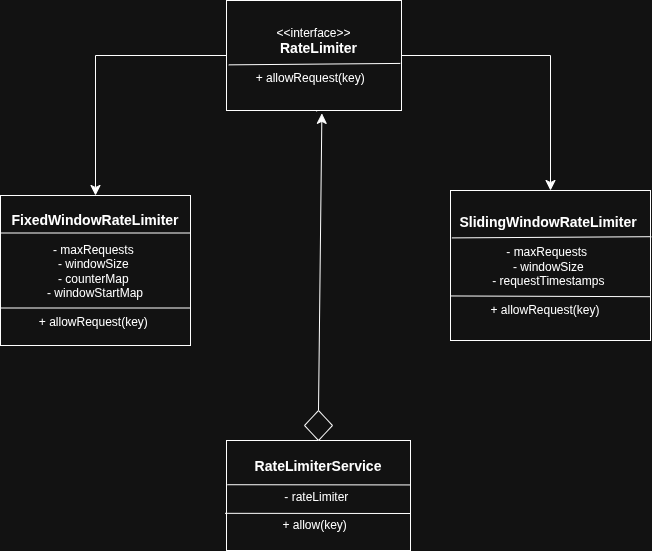

The diagram above was exported from draw.io. Its source (the exported page's mxGraphModel, read from the mxfile embedded in the PNG):
<mxGraphModel dx="1373" dy="931" grid="1" gridSize="10" guides="1" tooltips="1" connect="1" arrows="1" fold="1" page="1" pageScale="1" pageWidth="850" pageHeight="1100" math="0" shadow="0">
  <root>
    <mxCell id="0" />
    <mxCell id="1" parent="0" />
    <mxCell id="rtNkXOl_oT_EI8T7EQO--13" edge="1" parent="1" source="rtNkXOl_oT_EI8T7EQO--1" style="edgeStyle=orthogonalEdgeStyle;rounded=0;orthogonalLoop=1;jettySize=auto;html=1;entryX=0.5;entryY=0;entryDx=0;entryDy=0;fontSize=12;startSize=8;endSize=8;" target="rtNkXOl_oT_EI8T7EQO--2">
      <mxGeometry relative="1" as="geometry" />
    </mxCell>
    <mxCell id="rtNkXOl_oT_EI8T7EQO--14" edge="1" parent="1" source="rtNkXOl_oT_EI8T7EQO--1" style="edgeStyle=orthogonalEdgeStyle;rounded=0;orthogonalLoop=1;jettySize=auto;html=1;entryX=0.5;entryY=0;entryDx=0;entryDy=0;fontSize=12;startSize=8;endSize=8;" target="rtNkXOl_oT_EI8T7EQO--3">
      <mxGeometry relative="1" as="geometry" />
    </mxCell>
    <mxCell id="rtNkXOl_oT_EI8T7EQO--17" edge="1" parent="1" source="rtNkXOl_oT_EI8T7EQO--1" style="edgeStyle=none;curved=1;rounded=0;orthogonalLoop=1;jettySize=auto;html=1;fontSize=12;startSize=8;endSize=8;" value="">
      <mxGeometry relative="1" as="geometry">
        <mxPoint x="416.1909547738694" y="181.8090452261306" as="targetPoint" />
      </mxGeometry>
    </mxCell>
    <mxCell id="rtNkXOl_oT_EI8T7EQO--1" parent="1" style="rounded=0;whiteSpace=wrap;html=1;" value="&lt;div&gt;&amp;lt;&amp;lt;interface&amp;gt;&amp;gt;&lt;/div&gt;&amp;nbsp; &amp;nbsp; &amp;nbsp;&lt;font style=&quot;font-size: 14px;&quot;&gt;&lt;b&gt;RateLimiter&lt;/b&gt;&lt;/font&gt;&amp;nbsp;&amp;nbsp;&lt;br&gt;&lt;br&gt;&lt;div&gt;+ allowRequest(key)&amp;nbsp;&amp;nbsp;&lt;/div&gt;" vertex="1">
      <mxGeometry height="110" width="175" x="326" y="70" as="geometry" />
    </mxCell>
    <mxCell id="rtNkXOl_oT_EI8T7EQO--2" parent="1" style="rounded=0;whiteSpace=wrap;html=1;" value="&lt;font style=&quot;font-size: 14px;&quot;&gt;&lt;b&gt;FixedWindowRateLimiter&lt;/b&gt;&lt;/font&gt;&lt;div&gt;&amp;nbsp;&lt;br&gt;- maxRequests&amp;nbsp;&lt;/div&gt;&lt;div&gt;- windowSize&amp;nbsp;&lt;/div&gt;&lt;div&gt;- counterMap&amp;nbsp;&lt;br&gt;- windowStartMap&lt;/div&gt;&lt;div&gt;&lt;br&gt;&lt;span style=&quot;background-color: transparent; color: light-dark(rgb(0, 0, 0), rgb(255, 255, 255));&quot;&gt;+&amp;nbsp;&lt;/span&gt;&lt;span style=&quot;background-color: transparent; color: light-dark(rgb(0, 0, 0), rgb(255, 255, 255));&quot;&gt;allowRequest(key)&amp;nbsp;&lt;/span&gt;&lt;/div&gt;" vertex="1">
      <mxGeometry height="150" width="190" x="100" y="265" as="geometry" />
    </mxCell>
    <mxCell id="rtNkXOl_oT_EI8T7EQO--3" parent="1" style="rounded=0;whiteSpace=wrap;html=1;" value="&lt;font style=&quot;font-size: 14px;&quot;&gt;&lt;b&gt;SlidingWindowRateLimiter&amp;nbsp;&lt;/b&gt;&lt;/font&gt;&lt;div&gt;&lt;br&gt;- maxRequests&amp;nbsp;&amp;nbsp;&lt;/div&gt;&lt;div&gt;- windowSize&amp;nbsp;&lt;br&gt;- requestTimestamps&amp;nbsp;&lt;/div&gt;&lt;div&gt;&lt;br&gt;&lt;/div&gt;&lt;div&gt;+ allowRequest(key)&amp;nbsp; &amp;nbsp;&lt;/div&gt;" vertex="1">
      <mxGeometry height="150" width="200" x="550" y="260" as="geometry" />
    </mxCell>
    <mxCell id="rtNkXOl_oT_EI8T7EQO--20" edge="1" parent="1" source="rtNkXOl_oT_EI8T7EQO--4" style="edgeStyle=none;curved=1;rounded=0;orthogonalLoop=1;jettySize=auto;html=1;fontSize=12;startSize=8;endSize=8;" target="rtNkXOl_oT_EI8T7EQO--19" value="">
      <mxGeometry relative="1" as="geometry" />
    </mxCell>
    <mxCell id="rtNkXOl_oT_EI8T7EQO--4" parent="1" style="rounded=0;whiteSpace=wrap;html=1;" value="&lt;font style=&quot;font-size: 14px;&quot;&gt;&lt;b&gt;&amp;nbsp;RateLimiterService&amp;nbsp;&lt;/b&gt;&lt;/font&gt;&lt;div&gt;&amp;nbsp;&lt;div&gt;- rateLimiter&amp;nbsp;&lt;/div&gt;&lt;div&gt;&lt;br&gt;&lt;/div&gt;&lt;div&gt;&amp;nbsp; &amp;nbsp; &amp;nbsp; &amp;nbsp; + allow(key)&amp;nbsp; &amp;nbsp; &amp;nbsp; &amp;nbsp; &amp;nbsp;&amp;nbsp;&lt;/div&gt;&lt;/div&gt;" vertex="1">
      <mxGeometry height="110" width="184" x="326" y="510" as="geometry" />
    </mxCell>
    <mxCell id="rtNkXOl_oT_EI8T7EQO--5" edge="1" parent="1" source="rtNkXOl_oT_EI8T7EQO--1" style="endArrow=none;html=1;rounded=0;fontSize=12;startSize=8;endSize=8;curved=1;exitX=0.013;exitY=0.585;exitDx=0;exitDy=0;exitPerimeter=0;entryX=0.993;entryY=0.572;entryDx=0;entryDy=0;entryPerimeter=0;" target="rtNkXOl_oT_EI8T7EQO--1" value="">
      <mxGeometry height="50" relative="1" width="50" as="geometry">
        <mxPoint x="370" y="520" as="sourcePoint" />
        <mxPoint x="440" y="170" as="targetPoint" />
      </mxGeometry>
    </mxCell>
    <mxCell id="rtNkXOl_oT_EI8T7EQO--6" edge="1" parent="1" source="rtNkXOl_oT_EI8T7EQO--2" style="endArrow=none;html=1;rounded=0;fontSize=12;startSize=8;endSize=8;curved=1;entryX=1;entryY=0.25;entryDx=0;entryDy=0;exitX=0;exitY=0.25;exitDx=0;exitDy=0;" target="rtNkXOl_oT_EI8T7EQO--2" value="">
      <mxGeometry height="50" relative="1" width="50" as="geometry">
        <mxPoint x="260" y="350" as="sourcePoint" />
        <mxPoint x="310" y="300" as="targetPoint" />
      </mxGeometry>
    </mxCell>
    <mxCell id="rtNkXOl_oT_EI8T7EQO--8" edge="1" parent="1" source="rtNkXOl_oT_EI8T7EQO--2" style="endArrow=none;html=1;rounded=0;fontSize=12;startSize=8;endSize=8;curved=1;entryX=1;entryY=0.75;entryDx=0;entryDy=0;exitX=0;exitY=0.75;exitDx=0;exitDy=0;" target="rtNkXOl_oT_EI8T7EQO--2" value="">
      <mxGeometry height="50" relative="1" width="50" as="geometry">
        <mxPoint x="580" y="560" as="sourcePoint" />
        <mxPoint x="630" y="510" as="targetPoint" />
      </mxGeometry>
    </mxCell>
    <mxCell id="rtNkXOl_oT_EI8T7EQO--9" edge="1" parent="1" source="rtNkXOl_oT_EI8T7EQO--3" style="endArrow=none;html=1;rounded=0;fontSize=12;startSize=8;endSize=8;curved=1;entryX=0.999;entryY=0.708;entryDx=0;entryDy=0;entryPerimeter=0;exitX=-0.002;exitY=0.703;exitDx=0;exitDy=0;exitPerimeter=0;" target="rtNkXOl_oT_EI8T7EQO--3" value="">
      <mxGeometry height="50" relative="1" width="50" as="geometry">
        <mxPoint x="570" y="610" as="sourcePoint" />
        <mxPoint x="620" y="560" as="targetPoint" />
      </mxGeometry>
    </mxCell>
    <mxCell id="rtNkXOl_oT_EI8T7EQO--10" edge="1" parent="1" source="rtNkXOl_oT_EI8T7EQO--3" style="endArrow=none;html=1;rounded=0;fontSize=12;startSize=8;endSize=8;curved=1;entryX=1.004;entryY=0.308;entryDx=0;entryDy=0;entryPerimeter=0;exitX=0.007;exitY=0.316;exitDx=0;exitDy=0;exitPerimeter=0;" target="rtNkXOl_oT_EI8T7EQO--3" value="">
      <mxGeometry height="50" relative="1" width="50" as="geometry">
        <mxPoint x="570" y="610" as="sourcePoint" />
        <mxPoint x="620" y="560" as="targetPoint" />
      </mxGeometry>
    </mxCell>
    <mxCell id="rtNkXOl_oT_EI8T7EQO--11" edge="1" parent="1" source="rtNkXOl_oT_EI8T7EQO--4" style="endArrow=none;html=1;rounded=0;fontSize=12;startSize=8;endSize=8;curved=1;entryX=1;entryY=0.404;entryDx=0;entryDy=0;entryPerimeter=0;exitX=0.005;exitY=0.402;exitDx=0;exitDy=0;exitPerimeter=0;" target="rtNkXOl_oT_EI8T7EQO--4" value="">
      <mxGeometry height="50" relative="1" width="50" as="geometry">
        <mxPoint x="620" y="610" as="sourcePoint" />
        <mxPoint x="670" y="560" as="targetPoint" />
      </mxGeometry>
    </mxCell>
    <mxCell id="rtNkXOl_oT_EI8T7EQO--12" edge="1" parent="1" source="rtNkXOl_oT_EI8T7EQO--4" style="endArrow=none;html=1;rounded=0;fontSize=12;startSize=8;endSize=8;curved=1;exitX=-0.008;exitY=0.662;exitDx=0;exitDy=0;exitPerimeter=0;" value="">
      <mxGeometry height="50" relative="1" width="50" as="geometry">
        <mxPoint x="320" y="580" as="sourcePoint" />
        <mxPoint x="510" y="583" as="targetPoint" />
      </mxGeometry>
    </mxCell>
    <mxCell id="rtNkXOl_oT_EI8T7EQO--18" edge="1" parent="1" source="rtNkXOl_oT_EI8T7EQO--19" style="edgeStyle=none;curved=1;rounded=0;orthogonalLoop=1;jettySize=auto;html=1;exitX=0.5;exitY=0;exitDx=0;exitDy=0;entryX=0.545;entryY=1.026;entryDx=0;entryDy=0;entryPerimeter=0;fontSize=12;startSize=8;endSize=8;" target="rtNkXOl_oT_EI8T7EQO--1">
      <mxGeometry relative="1" as="geometry" />
    </mxCell>
    <mxCell id="rtNkXOl_oT_EI8T7EQO--19" parent="1" style="rhombus;whiteSpace=wrap;html=1;rounded=0;" value="" vertex="1">
      <mxGeometry height="30" width="28" x="404" y="480" as="geometry" />
    </mxCell>
  </root>
</mxGraphModel>